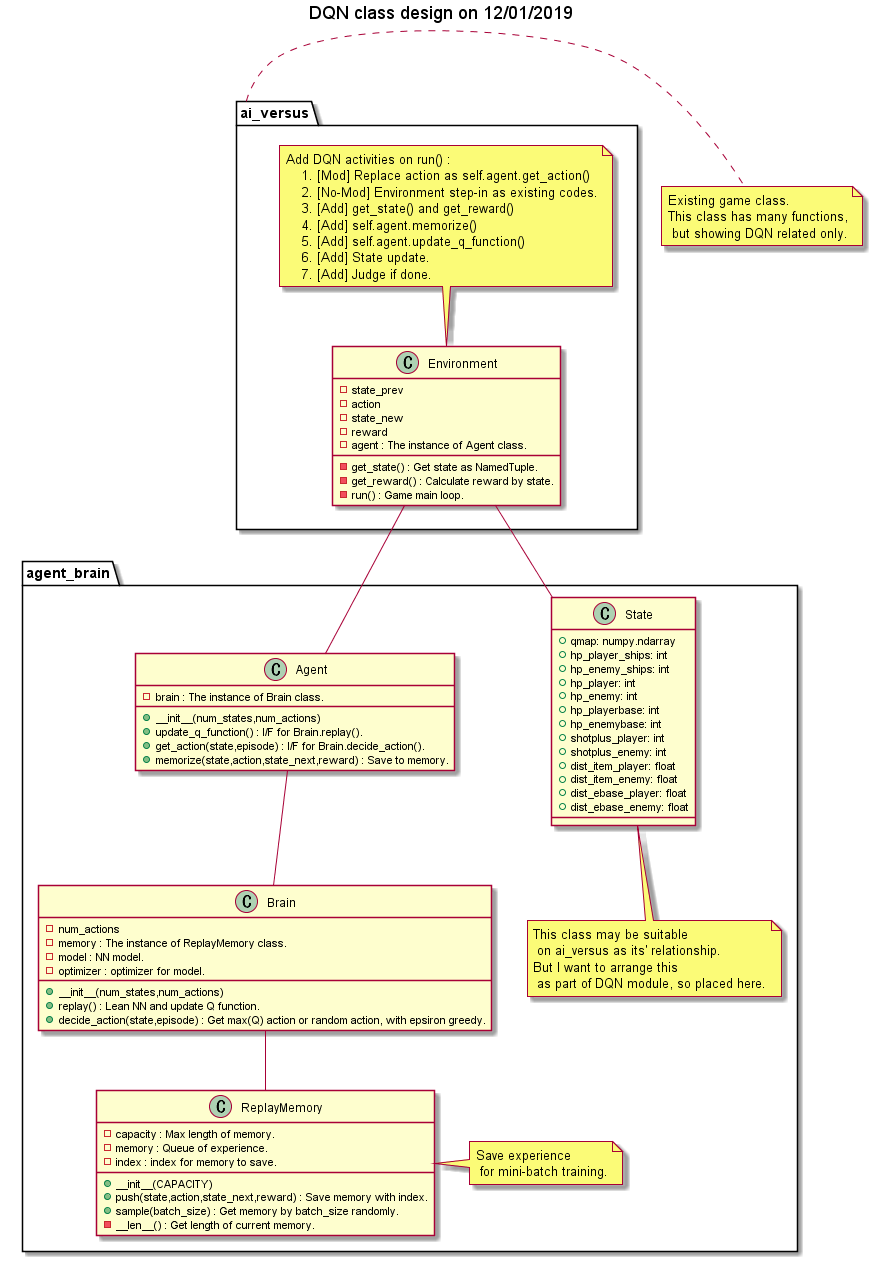

The diagram above was rendered by PlantUML. Its source (embedded in the PNG):
@startuml
title
DQN class design on 12/01/2019
end title
package ai_versus {
  class Environment {
    - state_prev
    - action
    - state_new
    - reward
    - agent : The instance of Agent class.
    - get_state() : Get state as NamedTuple.
    - get_reward() : Calculate reward by state.
    - run() : Game main loop.
  }
  note top
  Add DQN activities on run() :
      1. [Mod] Replace action as self.agent.get_action()
      2. [No-Mod] Environment step-in as existing codes.
      3. [Add] get_state() and get_reward()
      4. [Add] self.agent.memorize()
      5. [Add] self.agent.update_q_function()
      6. [Add] State update.
      7. [Add] Judge if done.
  end note
}
note right of ai_versus
Existing game class.
This class has many functions,
 but showing DQN related only.
end note

package agent_brain {
  class State {
    + qmap: numpy.ndarray
    + hp_player_ships: int
    + hp_enemy_ships: int
    + hp_player: int
    + hp_enemy: int
    + hp_playerbase: int
    + hp_enemybase: int
    + shotplus_player: int
    + shotplus_enemy: int
    + dist_item_player: float
    + dist_item_enemy: float
    + dist_ebase_player: float
    + dist_ebase_enemy: float
  }
  note bottom
  This class may be suitable
   on ai_versus as its' relationship.
  But I want to arrange this
   as part of DQN module, so placed here.
  end note

  class ReplayMemory {
    - capacity : Max length of memory.
    - memory : Queue of experience.
    - index : index for memory to save.
    + __init__(CAPACITY)
    + push(state,action,state_next,reward) : Save memory with index.
    + sample(batch_size) : Get memory by batch_size randomly.
    - __len__() : Get length of current memory.
  }
  note right
  Save experience
   for mini-batch training.
  end note

  class Agent {
    - brain : The instance of Brain class.
    + __init__(num_states,num_actions)
    + update_q_function() : I/F for Brain.replay().
    + get_action(state,episode) : I/F for Brain.decide_action().
    + memorize(state,action,state_next,reward) : Save to memory.
  }
  class Brain {
    - num_actions
    - memory : The instance of ReplayMemory class.
    - model : NN model.
    - optimizer : optimizer for model.
    + __init__(num_states,num_actions)
    + replay() : Lean NN and update Q function.
    + decide_action(state,episode) : Get max(Q) action or random action, with epsiron greedy.
  }
  Agent -- Brain
  Brain -- ReplayMemory
}

Environment -- Agent
Environment -- State

@enduml